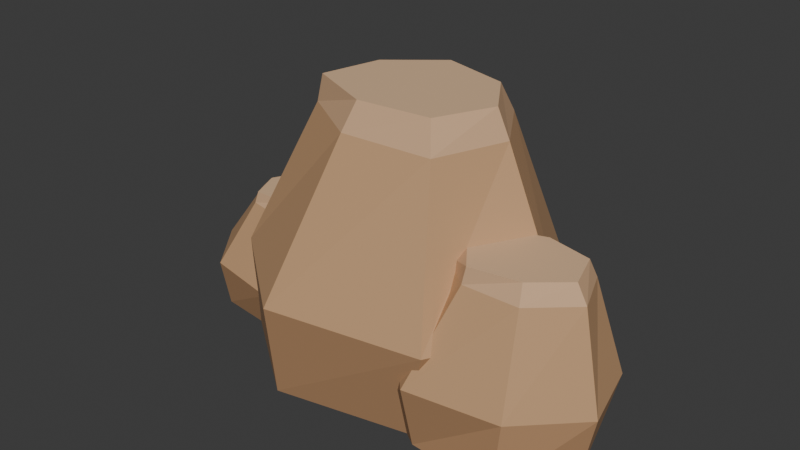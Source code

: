 # Source: rocks.blend  (saved by Blender 5.2.45; exported with 4.5.12 LTS)
import bpy
from mathutils import Matrix  # noqa: F401  (used for matrix-valued properties, if any)

bpy.ops.wm.read_factory_settings(use_empty=True)
scene = bpy.context.scene
scene.name = 'Scene'

# ---- collections
col_rocks___wind_worn_sandstone = bpy.data.collections.new('Rocks / wind-worn sandstone'); scene.collection.children.link(col_rocks___wind_worn_sandstone)

# ---- materials (node trees are filled in below, after node groups)
mat_sandstone___0 = bpy.data.materials.new('Sandstone / 0')
mat_sandstone___0.diffuse_color = (0.43, 0.24, 0.12, 1.0)
mat_sandstone___1 = bpy.data.materials.new('Sandstone / 1')
mat_sandstone___1.diffuse_color = (0.56, 0.33, 0.17, 1.0)
mat_sandstone___2 = bpy.data.materials.new('Sandstone / 2')
mat_sandstone___2.diffuse_color = (0.64, 0.4, 0.23, 1.0)
mat_sandstone___3 = bpy.data.materials.new('Sandstone / 3')
mat_sandstone___3.diffuse_color = (0.71, 0.47, 0.28, 1.0)

# ---- material node trees
mat_sandstone___0.use_nodes = True; mat_sandstone___0.node_tree.nodes.clear()
_N = mat_sandstone___0.node_tree.nodes; _L = mat_sandstone___0.node_tree.links
n0 = _N.new('ShaderNodeBsdfPrincipled'); n0.name = 'Principled BSDF'; n0.location = (-200, 100)
n0.inputs[0].default_value = (0.43, 0.24, 0.12, 1.0)
n0.inputs[2].default_value = 0.78
n0.inputs[10].default_value = 0.005
n0.inputs[27].default_value = (0.43, 0.24, 0.12, 1.0)
n1 = _N.new('ShaderNodeOutputMaterial'); n1.name = 'Material Output'; n1.location = (200, 100)
_L.new(n0.outputs[0], n1.inputs[0])
n1.is_active_output = True
mat_sandstone___1.use_nodes = True; mat_sandstone___1.node_tree.nodes.clear()
_N = mat_sandstone___1.node_tree.nodes; _L = mat_sandstone___1.node_tree.links
n0 = _N.new('ShaderNodeBsdfPrincipled'); n0.name = 'Principled BSDF'; n0.location = (-200, 100)
n0.inputs[0].default_value = (0.56, 0.33, 0.17, 1.0)
n0.inputs[2].default_value = 0.78
n0.inputs[10].default_value = 0.005
n0.inputs[27].default_value = (0.56, 0.33, 0.17, 1.0)
n1 = _N.new('ShaderNodeOutputMaterial'); n1.name = 'Material Output'; n1.location = (200, 100)
_L.new(n0.outputs[0], n1.inputs[0])
n1.is_active_output = True
mat_sandstone___2.use_nodes = True; mat_sandstone___2.node_tree.nodes.clear()
_N = mat_sandstone___2.node_tree.nodes; _L = mat_sandstone___2.node_tree.links
n0 = _N.new('ShaderNodeBsdfPrincipled'); n0.name = 'Principled BSDF'; n0.location = (-200, 100)
n0.inputs[0].default_value = (0.64, 0.4, 0.23, 1.0)
n0.inputs[2].default_value = 0.78
n0.inputs[10].default_value = 0.005
n0.inputs[27].default_value = (0.64, 0.4, 0.23, 1.0)
n1 = _N.new('ShaderNodeOutputMaterial'); n1.name = 'Material Output'; n1.location = (200, 100)
_L.new(n0.outputs[0], n1.inputs[0])
n1.is_active_output = True
mat_sandstone___3.use_nodes = True; mat_sandstone___3.node_tree.nodes.clear()
_N = mat_sandstone___3.node_tree.nodes; _L = mat_sandstone___3.node_tree.links
n0 = _N.new('ShaderNodeBsdfPrincipled'); n0.name = 'Principled BSDF'; n0.location = (-200, 100)
n0.inputs[0].default_value = (0.71, 0.47, 0.28, 1.0)
n0.inputs[2].default_value = 0.78
n0.inputs[10].default_value = 0.005
n0.inputs[27].default_value = (0.71, 0.47, 0.28, 1.0)
n1 = _N.new('ShaderNodeOutputMaterial'); n1.name = 'Material Output'; n1.location = (200, 100)
_L.new(n0.outputs[0], n1.inputs[0])
n1.is_active_output = True

# ---- world
world_world = bpy.data.worlds.new('World'); scene.world = world_world
world_world.use_nodes = True; world_world.node_tree.nodes.clear()
_N = world_world.node_tree.nodes; _L = world_world.node_tree.links
n0 = _N.new('ShaderNodeOutputWorld'); n0.name = 'World Output'; n0.location = (200, 100)
n1 = _N.new('ShaderNodeBackground'); n1.name = 'Background'; n1.location = (-200, 100)
n1.inputs[0].default_value = (0.05088, 0.05088, 0.05088, 1.0)
_L.new(n1.outputs[0], n0.inputs[0])
n0.is_active_output = True
world_world.color = (0.05088, 0.05088, 0.05088)
world_world.sun_shadow_jitter_overblur = 0.0

# ---- meshes
me_stratified_sandstone_0 = bpy.data.meshes.new('Stratified sandstone 0')
me_stratified_sandstone_0.from_pydata([(1.669, 0.0, -0.1), (1.03, -1.045, -0.1), (-0.3932, -1.34, -0.1), (-1.442, -0.5513, -0.1), (-1.378, 0.5268, -0.1), (-0.4205, 1.435, -0.1), (0.9595, 0.9736, -0.1), (2.031, 0.0, 0.957), (1.338, -1.237, 0.957), (-0.3276, -1.517, 0.957), (-1.46, -0.603, 0.957), (-1.345, 0.5588, 0.957), (-0.2622, 1.288, 0.957), (1.27, 1.168, 0.957), (1.326, 0.0, 2.61), (1.037, -0.7523, 2.61), (0.0574, -0.8051, 2.61), (-0.6496, -0.3609, 2.61), (-0.7761, 0.4096, 2.61), (0.02431, 0.9211, 2.61), (0.9295, 0.6444, 2.61), (1.187, 0.0, 2.9), (0.9083, -0.5912, 2.9), (0.1292, -0.6654, 2.9), (-0.5857, -0.3485, 2.9), (-0.4296, 0.2884, 2.9), (0.1108, 0.7296, 2.9), (0.8453, 0.528, 2.9), (2.6, -0.5639, -0.1), (2.111, -1.215, -0.1), (1.171, -1.141, -0.1), (0.4215, -0.6373, -0.1), (0.6797, 0.1516, -0.1), (1.564, 0.4303, -0.1), (2.365, 0.1203, -0.1), (2.745, -0.575, 0.594), (2.153, -1.161, 0.594), (1.158, -1.299, 0.594), (0.5482, -0.6271, 0.594), (0.7507, 0.1548, 0.594), (1.64, 0.4214, 0.594), (2.546, 0.1905, 0.594), (2.516, -0.5196, 1.62), (2.096, -0.896, 1.62), (1.499, -0.8941, 1.62), (1.073, -0.5432, 1.62), (1.147, -0.01726, 1.62), (1.761, 0.1718, 1.62), (2.323, -0.03448, 1.62), (2.397, -0.4971, 1.8), (2.049, -0.7921, 1.8), (1.53, -0.874, 1.8), (1.268, -0.5078, 1.8), (1.342, -0.1232, 1.8), (1.785, 0.02553, 1.8), (2.264, -0.08776, 1.8), (-0.6072, -0.2057, -0.1), (-1.281, -0.5572, -0.1), (-2.02, -0.4653, -0.1), (-2.429, 0.06412, -0.1), (-2.197, 0.7231, -0.1), (-1.332, 0.9093, -0.1), (-0.6372, 0.4797, -0.1), (-0.4874, -0.2265, 0.429), (-1.157, -0.7444, 0.429), (-2.046, -0.5586, 0.429), (-2.529, 0.05793, 0.429), (-2.159, 0.7416, 0.429), (-1.292, 0.8268, 0.429), (-0.4839, 0.521, 0.429), (-0.8149, -0.08819, 1.17), (-1.2, -0.3892, 1.17), (-1.714, -0.2806, 1.17), (-1.957, 0.07711, 1.17), (-1.741, 0.4354, 1.17), (-1.256, 0.6187, 1.17), (-0.8464, 0.3281, 1.17), (-0.8959, -0.05595, 1.3), (-1.228, -0.2684, 1.3), (-1.682, -0.2603, 1.3), (-1.825, 0.08172, 1.3), (-1.674, 0.3878, 1.3), (-1.269, 0.4973, 1.3), (-0.8667, 0.3131, 1.3)], [], [(7, 8, 1, 0), (8, 9, 2, 1), (9, 10, 3, 2), (10, 11, 4, 3), (11, 12, 5, 4), (12, 13, 6, 5), (13, 7, 0, 6), (14, 15, 8, 7), (15, 16, 9, 8), (16, 17, 10, 9), (17, 18, 11, 10), (18, 19, 12, 11), (19, 20, 13, 12), (20, 14, 7, 13), (21, 22, 15, 14), (22, 23, 16, 15), (23, 24, 17, 16), (24, 25, 18, 17), (25, 26, 19, 18), (26, 27, 20, 19), (27, 21, 14, 20), (27, 26, 25, 24, 23, 22, 21), (35, 36, 29, 28), (36, 37, 30, 29), (37, 38, 31, 30), (38, 39, 32, 31), (39, 40, 33, 32), (40, 41, 34, 33), (41, 35, 28, 34), (42, 43, 36, 35), (43, 44, 37, 36), (44, 45, 38, 37), (45, 46, 39, 38), (46, 47, 40, 39), (47, 48, 41, 40), (48, 42, 35, 41), (49, 50, 43, 42), (50, 51, 44, 43), (51, 52, 45, 44), (52, 53, 46, 45), (53, 54, 47, 46), (54, 55, 48, 47), (55, 49, 42, 48), (55, 54, 53, 52, 51, 50, 49), (63, 64, 57, 56), (64, 65, 58, 57), (65, 66, 59, 58), (66, 67, 60, 59), (67, 68, 61, 60), (68, 69, 62, 61), (69, 63, 56, 62), (70, 71, 64, 63), (71, 72, 65, 64), (72, 73, 66, 65), (73, 74, 67, 66), (74, 75, 68, 67), (75, 76, 69, 68), (76, 70, 63, 69), (77, 78, 71, 70), (78, 79, 72, 71), (79, 80, 73, 72), (80, 81, 74, 73), (81, 82, 75, 74), (82, 83, 76, 75), (83, 77, 70, 76), (83, 82, 81, 80, 79, 78, 77)])
me_stratified_sandstone_0.polygons.foreach_set('material_index', [0, 0, 0, 0, 0, 0, 0, 1, 1, 1, 1, 1, 1, 1, 2, 2, 2, 2, 2, 2, 2, 3, 0, 0, 0, 0, 0, 0, 0, 1, 1, 1, 1, 1, 1, 1, 2, 2, 2, 2, 2, 2, 2, 3, 0, 0, 0, 0, 0, 0, 0, 1, 1, 1, 1, 1, 1, 1, 2, 2, 2, 2, 2, 2, 2, 3])
me_stratified_sandstone_0.materials.append(mat_sandstone___0)
me_stratified_sandstone_0.materials.append(mat_sandstone___1)
me_stratified_sandstone_0.materials.append(mat_sandstone___2)
me_stratified_sandstone_0.materials.append(mat_sandstone___3)
me_stratified_sandstone_0.update()

# ---- objects
ob_rockformation = bpy.data.objects.new('RockFormation', me_stratified_sandstone_0)

# ---- transforms, parenting, visibility, modifiers, constraints
ob_rockformation.location = (0.0, 0.0, 0.0)

# ---- collection membership
col_rocks___wind_worn_sandstone.objects.link(ob_rockformation)

# ---- scene / render settings (as saved in the file)
scene.frame_start = 1; scene.frame_end = 250; scene.frame_set(1)
scene.render.engine = 'BLENDER_EEVEE_NEXT'
scene.render.bake_bias = 0.0
scene.render.bake_samples = 0
scene.render.compositor_device = 'GPU'
scene.eevee.use_volume_custom_range = False
scene.eevee.fast_gi_thickness_near = 0.1
scene.eevee.fast_gi_thickness_far = 0.0
scene.eevee.ray_tracing_options.screen_trace_thickness = 0.1
bpy.context.view_layer.update()

# ---- added for rendering (the .blend has no active camera and no usable light): camera, sun
cam_auto = bpy.data.cameras.new('AutoCamera')
cam_auto.lens = 50.0
cam_auto.sensor_width = 36.0
cam_auto.clip_end = 1000.0
ob_auto_camera = bpy.data.objects.new('AutoCamera', cam_auto)
scene.collection.objects.link(ob_auto_camera)
ob_auto_camera.location = (6.35097, -7.533, 6.39469)
ob_auto_camera.rotation_euler = (1.09748, -7.21219e-08, 0.694738)
scene.camera = ob_auto_camera
light_auto_sun = bpy.data.lights.new('AutoSun', 'SUN')
light_auto_sun.energy = 3.0
light_auto_sun.angle = 0.0523599
ob_auto_sun = bpy.data.objects.new('AutoSun', light_auto_sun)
scene.collection.objects.link(ob_auto_sun)
ob_auto_sun.rotation_euler = (0.872665, 0.174533, 0.523599)
bpy.context.view_layer.update()
